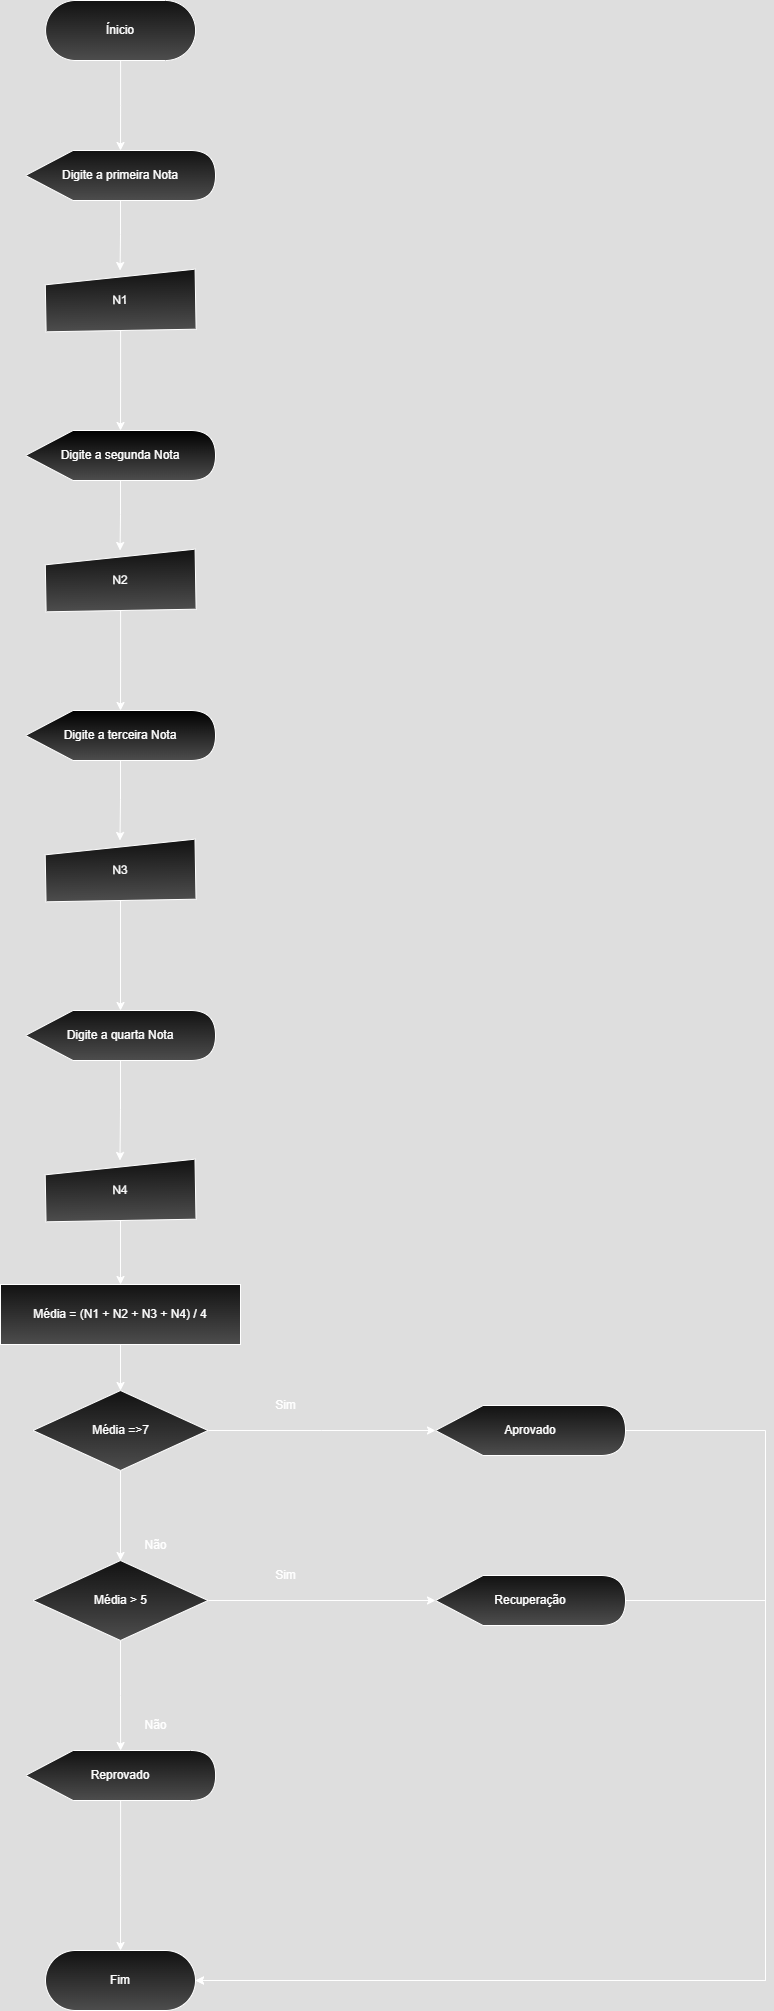

The diagram above was exported from draw.io. Its source (the exported page's mxGraphModel, read from the mxfile embedded in the PNG):
<mxGraphModel dx="1044" dy="562" grid="1" gridSize="10" guides="1" tooltips="1" connect="1" arrows="1" fold="1" page="1" pageScale="1" pageWidth="827" pageHeight="1169" math="0" shadow="0">
  <root>
    <mxCell id="0" />
    <mxCell id="1" parent="0" />
    <mxCell id="lUXdJ_o-N0hZn1LDS_Zu-1" style="edgeStyle=orthogonalEdgeStyle;rounded=0;orthogonalLoop=1;jettySize=auto;html=1;entryX=0.5;entryY=0;entryDx=0;entryDy=0;" edge="1" parent="1" source="lUXdJ_o-N0hZn1LDS_Zu-2" target="lUXdJ_o-N0hZn1LDS_Zu-5">
      <mxGeometry relative="1" as="geometry" />
    </mxCell>
    <mxCell id="lUXdJ_o-N0hZn1LDS_Zu-2" value="Digite a primeira Nota" style="shape=display;whiteSpace=wrap;html=1;gradientColor=light-dark(#000000,#4D4D4D);" vertex="1" parent="1">
      <mxGeometry x="310" y="620" width="190" height="50" as="geometry" />
    </mxCell>
    <mxCell id="lUXdJ_o-N0hZn1LDS_Zu-3" style="edgeStyle=orthogonalEdgeStyle;rounded=0;orthogonalLoop=1;jettySize=auto;html=1;" edge="1" parent="1" source="lUXdJ_o-N0hZn1LDS_Zu-4" target="lUXdJ_o-N0hZn1LDS_Zu-2">
      <mxGeometry relative="1" as="geometry" />
    </mxCell>
    <mxCell id="lUXdJ_o-N0hZn1LDS_Zu-4" value="Ínicio" style="rounded=1;whiteSpace=wrap;html=1;arcSize=50;fillStyle=auto;gradientColor=light-dark(#000000,#4D4D4D);" vertex="1" parent="1">
      <mxGeometry x="330.09" y="470" width="150" height="60" as="geometry" />
    </mxCell>
    <mxCell id="lUXdJ_o-N0hZn1LDS_Zu-15" value="" style="edgeStyle=orthogonalEdgeStyle;rounded=0;orthogonalLoop=1;jettySize=auto;html=1;" edge="1" parent="1" source="lUXdJ_o-N0hZn1LDS_Zu-5" target="lUXdJ_o-N0hZn1LDS_Zu-13">
      <mxGeometry relative="1" as="geometry" />
    </mxCell>
    <mxCell id="lUXdJ_o-N0hZn1LDS_Zu-5" value="N1" style="shape=manualInput;whiteSpace=wrap;html=1;size=13;rotation=-1;gradientColor=light-dark(#000000,#4D4D4D);" vertex="1" parent="1">
      <mxGeometry x="330.0899999999999" y="740" width="150" height="60" as="geometry" />
    </mxCell>
    <mxCell id="lUXdJ_o-N0hZn1LDS_Zu-6" style="edgeStyle=orthogonalEdgeStyle;rounded=0;orthogonalLoop=1;jettySize=auto;html=1;entryX=0.5;entryY=0;entryDx=0;entryDy=0;" edge="1" source="lUXdJ_o-N0hZn1LDS_Zu-7" target="lUXdJ_o-N0hZn1LDS_Zu-8" parent="1">
      <mxGeometry relative="1" as="geometry" />
    </mxCell>
    <mxCell id="lUXdJ_o-N0hZn1LDS_Zu-7" value="Digite a terceira Nota" style="shape=display;whiteSpace=wrap;html=1;fillColor=light-dark(#FFFFFF,#000000);gradientColor=light-dark(#000000,#4D4D4D);" vertex="1" parent="1">
      <mxGeometry x="310" y="1180" width="190" height="50" as="geometry" />
    </mxCell>
    <mxCell id="lUXdJ_o-N0hZn1LDS_Zu-17" value="" style="edgeStyle=orthogonalEdgeStyle;rounded=0;orthogonalLoop=1;jettySize=auto;html=1;" edge="1" parent="1" source="lUXdJ_o-N0hZn1LDS_Zu-8" target="lUXdJ_o-N0hZn1LDS_Zu-10">
      <mxGeometry relative="1" as="geometry" />
    </mxCell>
    <mxCell id="lUXdJ_o-N0hZn1LDS_Zu-8" value="N3" style="shape=manualInput;whiteSpace=wrap;html=1;size=13;rotation=-1;gradientColor=light-dark(#000000,#4D4D4D);fillColor=default;" vertex="1" parent="1">
      <mxGeometry x="329.99999999999994" y="1310" width="150" height="60" as="geometry" />
    </mxCell>
    <mxCell id="lUXdJ_o-N0hZn1LDS_Zu-9" style="edgeStyle=orthogonalEdgeStyle;rounded=0;orthogonalLoop=1;jettySize=auto;html=1;entryX=0.5;entryY=0;entryDx=0;entryDy=0;" edge="1" source="lUXdJ_o-N0hZn1LDS_Zu-10" target="lUXdJ_o-N0hZn1LDS_Zu-11" parent="1">
      <mxGeometry relative="1" as="geometry" />
    </mxCell>
    <mxCell id="lUXdJ_o-N0hZn1LDS_Zu-10" value="Digite a quarta Nota" style="shape=display;whiteSpace=wrap;html=1;gradientColor=light-dark(#000000,#4D4D4D);" vertex="1" parent="1">
      <mxGeometry x="310" y="1480" width="190" height="50" as="geometry" />
    </mxCell>
    <mxCell id="lUXdJ_o-N0hZn1LDS_Zu-19" value="" style="edgeStyle=orthogonalEdgeStyle;rounded=0;orthogonalLoop=1;jettySize=auto;html=1;" edge="1" parent="1" source="lUXdJ_o-N0hZn1LDS_Zu-11" target="lUXdJ_o-N0hZn1LDS_Zu-18">
      <mxGeometry relative="1" as="geometry" />
    </mxCell>
    <mxCell id="lUXdJ_o-N0hZn1LDS_Zu-11" value="N4" style="shape=manualInput;whiteSpace=wrap;html=1;size=13;rotation=-1;gradientColor=light-dark(#000000,#4D4D4D);" vertex="1" parent="1">
      <mxGeometry x="329.9999999999999" y="1630" width="150" height="60" as="geometry" />
    </mxCell>
    <mxCell id="lUXdJ_o-N0hZn1LDS_Zu-12" style="edgeStyle=orthogonalEdgeStyle;rounded=0;orthogonalLoop=1;jettySize=auto;html=1;entryX=0.5;entryY=0;entryDx=0;entryDy=0;" edge="1" source="lUXdJ_o-N0hZn1LDS_Zu-13" target="lUXdJ_o-N0hZn1LDS_Zu-14" parent="1">
      <mxGeometry relative="1" as="geometry" />
    </mxCell>
    <mxCell id="lUXdJ_o-N0hZn1LDS_Zu-13" value="Digite a segunda Nota" style="shape=display;whiteSpace=wrap;html=1;fillColor=light-dark(#FFFFFF,#000000);gradientColor=light-dark(#000000,#4D4D4D);" vertex="1" parent="1">
      <mxGeometry x="310" y="900" width="190" height="50" as="geometry" />
    </mxCell>
    <mxCell id="lUXdJ_o-N0hZn1LDS_Zu-16" value="" style="edgeStyle=orthogonalEdgeStyle;rounded=0;orthogonalLoop=1;jettySize=auto;html=1;" edge="1" parent="1" source="lUXdJ_o-N0hZn1LDS_Zu-14" target="lUXdJ_o-N0hZn1LDS_Zu-7">
      <mxGeometry relative="1" as="geometry" />
    </mxCell>
    <mxCell id="lUXdJ_o-N0hZn1LDS_Zu-14" value="N2" style="shape=manualInput;whiteSpace=wrap;html=1;size=13;rotation=-1;gradientColor=light-dark(#000000,#4D4D4D);" vertex="1" parent="1">
      <mxGeometry x="330.0899999999999" y="1020" width="150" height="60" as="geometry" />
    </mxCell>
    <mxCell id="zcEyy494FmKaUcnLXG15-1" value="" style="edgeStyle=orthogonalEdgeStyle;rounded=0;orthogonalLoop=1;jettySize=auto;html=1;" edge="1" parent="1" source="lUXdJ_o-N0hZn1LDS_Zu-18" target="lUXdJ_o-N0hZn1LDS_Zu-20">
      <mxGeometry relative="1" as="geometry" />
    </mxCell>
    <mxCell id="lUXdJ_o-N0hZn1LDS_Zu-18" value="Média = (N1 + N2 + N3 + N4) / 4" style="rounded=0;whiteSpace=wrap;html=1;gradientColor=light-dark(#000000,#4D4D4D);" vertex="1" parent="1">
      <mxGeometry x="285" y="1754" width="240" height="60" as="geometry" />
    </mxCell>
    <mxCell id="prW2pVS_cJxbGSKkBhjm-1" style="edgeStyle=orthogonalEdgeStyle;rounded=0;orthogonalLoop=1;jettySize=auto;html=1;" edge="1" parent="1" source="lUXdJ_o-N0hZn1LDS_Zu-20">
      <mxGeometry relative="1" as="geometry">
        <mxPoint x="720" y="1900" as="targetPoint" />
      </mxGeometry>
    </mxCell>
    <mxCell id="rr5negjeX9xYDhrSChgg-2" style="edgeStyle=orthogonalEdgeStyle;rounded=0;orthogonalLoop=1;jettySize=auto;html=1;entryX=0.5;entryY=0;entryDx=0;entryDy=0;" edge="1" parent="1" source="lUXdJ_o-N0hZn1LDS_Zu-20" target="rr5negjeX9xYDhrSChgg-1">
      <mxGeometry relative="1" as="geometry" />
    </mxCell>
    <mxCell id="lUXdJ_o-N0hZn1LDS_Zu-20" value="Média =&amp;gt;7" style="rhombus;whiteSpace=wrap;html=1;gradientColor=light-dark(#000000,#4D4D4D);" vertex="1" parent="1">
      <mxGeometry x="317.5" y="1860" width="175" height="80" as="geometry" />
    </mxCell>
    <mxCell id="prW2pVS_cJxbGSKkBhjm-2" value="Sim" style="text;html=1;align=center;verticalAlign=middle;resizable=0;points=[];autosize=1;strokeColor=none;fillColor=none;" vertex="1" parent="1">
      <mxGeometry x="550" y="1860" width="40" height="30" as="geometry" />
    </mxCell>
    <mxCell id="tfZ8otGLrIgIW-Dl8jnH-7" style="edgeStyle=orthogonalEdgeStyle;rounded=0;orthogonalLoop=1;jettySize=auto;html=1;entryX=1;entryY=0.5;entryDx=0;entryDy=0;" edge="1" parent="1" source="E-TWw-lb2sd7REEydaEM-2" target="tfZ8otGLrIgIW-Dl8jnH-5">
      <mxGeometry relative="1" as="geometry">
        <Array as="points">
          <mxPoint x="1050" y="1900" />
          <mxPoint x="1050" y="2450" />
        </Array>
      </mxGeometry>
    </mxCell>
    <mxCell id="E-TWw-lb2sd7REEydaEM-2" value="Aprovado" style="shape=display;whiteSpace=wrap;html=1;gradientColor=light-dark(#000000,#4D4D4D);" vertex="1" parent="1">
      <mxGeometry x="720" y="1875" width="190" height="50" as="geometry" />
    </mxCell>
    <mxCell id="E-TWw-lb2sd7REEydaEM-3" value="Não" style="text;html=1;align=center;verticalAlign=middle;resizable=0;points=[];autosize=1;strokeColor=none;fillColor=none;" vertex="1" parent="1">
      <mxGeometry x="415" y="2000" width="50" height="30" as="geometry" />
    </mxCell>
    <mxCell id="rr5negjeX9xYDhrSChgg-5" value="" style="edgeStyle=orthogonalEdgeStyle;rounded=0;orthogonalLoop=1;jettySize=auto;html=1;entryX=0;entryY=0.5;entryDx=0;entryDy=0;entryPerimeter=0;" edge="1" parent="1" source="rr5negjeX9xYDhrSChgg-1" target="rr5negjeX9xYDhrSChgg-3">
      <mxGeometry relative="1" as="geometry">
        <mxPoint x="600" y="2070" as="targetPoint" />
      </mxGeometry>
    </mxCell>
    <mxCell id="tfZ8otGLrIgIW-Dl8jnH-3" value="" style="edgeStyle=orthogonalEdgeStyle;rounded=0;orthogonalLoop=1;jettySize=auto;html=1;" edge="1" parent="1" source="rr5negjeX9xYDhrSChgg-1" target="tfZ8otGLrIgIW-Dl8jnH-2">
      <mxGeometry relative="1" as="geometry" />
    </mxCell>
    <mxCell id="rr5negjeX9xYDhrSChgg-1" value="Média &amp;gt; 5" style="rhombus;whiteSpace=wrap;html=1;gradientColor=light-dark(#000000,#4D4D4D);" vertex="1" parent="1">
      <mxGeometry x="317.5" y="2030" width="175" height="80" as="geometry" />
    </mxCell>
    <mxCell id="tfZ8otGLrIgIW-Dl8jnH-9" style="edgeStyle=orthogonalEdgeStyle;rounded=0;orthogonalLoop=1;jettySize=auto;html=1;entryX=1;entryY=0.5;entryDx=0;entryDy=0;" edge="1" parent="1" source="rr5negjeX9xYDhrSChgg-3" target="tfZ8otGLrIgIW-Dl8jnH-5">
      <mxGeometry relative="1" as="geometry">
        <Array as="points">
          <mxPoint x="1050" y="2070" />
          <mxPoint x="1050" y="2450" />
        </Array>
      </mxGeometry>
    </mxCell>
    <mxCell id="rr5negjeX9xYDhrSChgg-3" value="Recuperação" style="shape=display;whiteSpace=wrap;html=1;gradientColor=light-dark(#000000,#4D4D4D);" vertex="1" parent="1">
      <mxGeometry x="720" y="2045" width="190" height="50" as="geometry" />
    </mxCell>
    <mxCell id="tfZ8otGLrIgIW-Dl8jnH-1" value="Sim" style="text;html=1;align=center;verticalAlign=middle;resizable=0;points=[];autosize=1;strokeColor=none;fillColor=none;" vertex="1" parent="1">
      <mxGeometry x="550" y="2030" width="40" height="30" as="geometry" />
    </mxCell>
    <mxCell id="tfZ8otGLrIgIW-Dl8jnH-6" style="edgeStyle=orthogonalEdgeStyle;rounded=0;orthogonalLoop=1;jettySize=auto;html=1;entryX=0.5;entryY=0;entryDx=0;entryDy=0;" edge="1" parent="1" source="tfZ8otGLrIgIW-Dl8jnH-2" target="tfZ8otGLrIgIW-Dl8jnH-5">
      <mxGeometry relative="1" as="geometry" />
    </mxCell>
    <mxCell id="tfZ8otGLrIgIW-Dl8jnH-2" value="Reprovado" style="shape=display;whiteSpace=wrap;html=1;gradientColor=light-dark(#000000,#4D4D4D);" vertex="1" parent="1">
      <mxGeometry x="310.09" y="2220" width="190" height="50" as="geometry" />
    </mxCell>
    <mxCell id="tfZ8otGLrIgIW-Dl8jnH-4" value="Não" style="text;html=1;align=center;verticalAlign=middle;resizable=0;points=[];autosize=1;strokeColor=none;fillColor=none;" vertex="1" parent="1">
      <mxGeometry x="415" y="2180" width="50" height="30" as="geometry" />
    </mxCell>
    <mxCell id="tfZ8otGLrIgIW-Dl8jnH-5" value="Fim" style="rounded=1;whiteSpace=wrap;html=1;arcSize=50;gradientColor=light-dark(#000000,#4D4D4D);" vertex="1" parent="1">
      <mxGeometry x="330" y="2420" width="150" height="60" as="geometry" />
    </mxCell>
  </root>
</mxGraphModel>